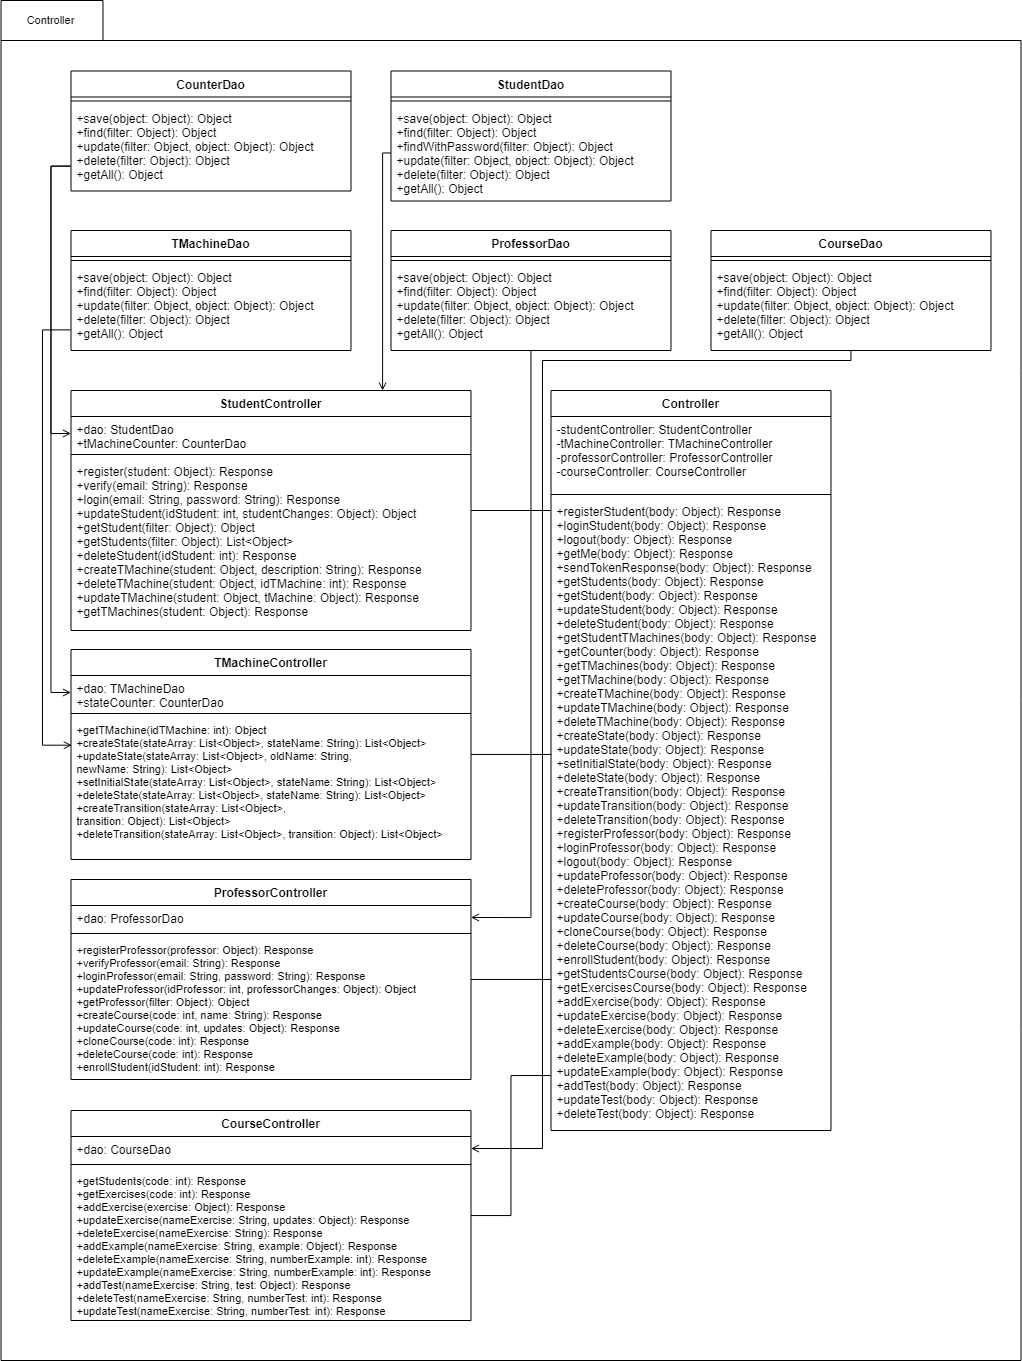

The diagram above was exported from draw.io. Its source (the exported page's mxGraphModel, read from the mxfile embedded in the PNG):
<mxGraphModel dx="4080" dy="2422" grid="1" gridSize="10" guides="1" tooltips="1" connect="1" arrows="1" fold="1" page="1" pageScale="1" pageWidth="827" pageHeight="1169" math="0" shadow="0">
  <root>
    <mxCell id="0" />
    <mxCell id="1" parent="0" />
    <mxCell id="2" value="" style="shape=folder;fontStyle=1;spacingTop=10;tabWidth=40;tabHeight=40;tabPosition=left;html=1;" vertex="1" parent="1">
      <mxGeometry x="1468.5" y="-1070" width="1020" height="1360" as="geometry" />
    </mxCell>
    <mxCell id="3" value="StudentDao" style="swimlane;fontStyle=1;align=center;verticalAlign=top;childLayout=stackLayout;horizontal=1;startSize=26;horizontalStack=0;resizeParent=1;resizeParentMax=0;resizeLast=0;collapsible=1;marginBottom=0;" vertex="1" parent="1">
      <mxGeometry x="1858.5" y="-999.5" width="280" height="130" as="geometry" />
    </mxCell>
    <mxCell id="4" value="" style="line;strokeWidth=1;fillColor=none;align=left;verticalAlign=middle;spacingTop=-1;spacingLeft=3;spacingRight=3;rotatable=0;labelPosition=right;points=[];portConstraint=eastwest;" vertex="1" parent="3">
      <mxGeometry y="26" width="280" height="8" as="geometry" />
    </mxCell>
    <mxCell id="5" value="+save(object: Object): Object&#10;+find(filter: Object): Object&#10;+findWithPassword(filter: Object): Object&#10;+update(filter: Object, object: Object): Object&#10;+delete(filter: Object): Object&#10;+getAll(): Object&#10;" style="text;strokeColor=none;fillColor=none;align=left;verticalAlign=top;spacingLeft=4;spacingRight=4;overflow=hidden;rotatable=0;points=[[0,0.5],[1,0.5]];portConstraint=eastwest;" vertex="1" parent="3">
      <mxGeometry y="34" width="280" height="96" as="geometry" />
    </mxCell>
    <mxCell id="6" style="edgeStyle=orthogonalEdgeStyle;rounded=0;orthogonalLoop=1;jettySize=auto;html=1;entryX=0;entryY=0.5;entryDx=0;entryDy=0;exitX=-0.001;exitY=0.71;exitDx=0;exitDy=0;exitPerimeter=0;endArrow=open;endFill=0;" edge="1" source="10" target="17" parent="1">
      <mxGeometry relative="1" as="geometry" />
    </mxCell>
    <mxCell id="7" style="edgeStyle=orthogonalEdgeStyle;rounded=0;orthogonalLoop=1;jettySize=auto;html=1;exitX=-0.002;exitY=0.71;exitDx=0;exitDy=0;exitPerimeter=0;endArrow=open;endFill=0;" edge="1" source="10" target="22" parent="1">
      <mxGeometry relative="1" as="geometry" />
    </mxCell>
    <mxCell id="8" value="CounterDao" style="swimlane;fontStyle=1;align=center;verticalAlign=top;childLayout=stackLayout;horizontal=1;startSize=26;horizontalStack=0;resizeParent=1;resizeParentMax=0;resizeLast=0;collapsible=1;marginBottom=0;" vertex="1" parent="1">
      <mxGeometry x="1538.5" y="-999.5" width="280" height="120" as="geometry" />
    </mxCell>
    <mxCell id="9" value="" style="line;strokeWidth=1;fillColor=none;align=left;verticalAlign=middle;spacingTop=-1;spacingLeft=3;spacingRight=3;rotatable=0;labelPosition=right;points=[];portConstraint=eastwest;" vertex="1" parent="8">
      <mxGeometry y="26" width="280" height="8" as="geometry" />
    </mxCell>
    <mxCell id="10" value="+save(object: Object): Object&#10;+find(filter: Object): Object&#10;+update(filter: Object, object: Object): Object&#10;+delete(filter: Object): Object&#10;+getAll(): Object&#10;" style="text;strokeColor=none;fillColor=none;align=left;verticalAlign=top;spacingLeft=4;spacingRight=4;overflow=hidden;rotatable=0;points=[[0,0.5],[1,0.5]];portConstraint=eastwest;" vertex="1" parent="8">
      <mxGeometry y="34" width="280" height="86" as="geometry" />
    </mxCell>
    <mxCell id="11" style="edgeStyle=orthogonalEdgeStyle;rounded=0;orthogonalLoop=1;jettySize=auto;html=1;exitX=-0.001;exitY=0.76;exitDx=0;exitDy=0;entryX=0.002;entryY=0.195;entryDx=0;entryDy=0;entryPerimeter=0;endArrow=open;endFill=0;exitPerimeter=0;" edge="1" source="14" target="24" parent="1">
      <mxGeometry relative="1" as="geometry">
        <Array as="points">
          <mxPoint x="1510" y="-741" />
          <mxPoint x="1510" y="-325" />
        </Array>
      </mxGeometry>
    </mxCell>
    <mxCell id="12" value="TMachineDao" style="swimlane;fontStyle=1;align=center;verticalAlign=top;childLayout=stackLayout;horizontal=1;startSize=26;horizontalStack=0;resizeParent=1;resizeParentMax=0;resizeLast=0;collapsible=1;marginBottom=0;" vertex="1" parent="1">
      <mxGeometry x="1538.5" y="-840" width="280" height="120" as="geometry" />
    </mxCell>
    <mxCell id="13" value="" style="line;strokeWidth=1;fillColor=none;align=left;verticalAlign=middle;spacingTop=-1;spacingLeft=3;spacingRight=3;rotatable=0;labelPosition=right;points=[];portConstraint=eastwest;" vertex="1" parent="12">
      <mxGeometry y="26" width="280" height="8" as="geometry" />
    </mxCell>
    <mxCell id="14" value="+save(object: Object): Object&#10;+find(filter: Object): Object&#10;+update(filter: Object, object: Object): Object&#10;+delete(filter: Object): Object&#10;+getAll(): Object&#10;" style="text;strokeColor=none;fillColor=none;align=left;verticalAlign=top;spacingLeft=4;spacingRight=4;overflow=hidden;rotatable=0;points=[[0,0.5],[1,0.5]];portConstraint=eastwest;" vertex="1" parent="12">
      <mxGeometry y="34" width="280" height="86" as="geometry" />
    </mxCell>
    <mxCell id="15" style="edgeStyle=orthogonalEdgeStyle;rounded=0;orthogonalLoop=1;jettySize=auto;html=1;entryX=-0.001;entryY=0.019;entryDx=0;entryDy=0;entryPerimeter=0;fontSize=11;endArrow=none;endFill=0;" edge="1" source="16" target="38" parent="1">
      <mxGeometry relative="1" as="geometry" />
    </mxCell>
    <mxCell id="16" value="StudentController" style="swimlane;fontStyle=1;align=center;verticalAlign=top;childLayout=stackLayout;horizontal=1;startSize=26;horizontalStack=0;resizeParent=1;resizeParentMax=0;resizeLast=0;collapsible=1;marginBottom=0;" vertex="1" parent="1">
      <mxGeometry x="1538.5" y="-680" width="400" height="240" as="geometry" />
    </mxCell>
    <mxCell id="17" value="+dao: StudentDao&#10;+tMachineCounter: CounterDao" style="text;strokeColor=none;fillColor=none;align=left;verticalAlign=top;spacingLeft=4;spacingRight=4;overflow=hidden;rotatable=0;points=[[0,0.5],[1,0.5]];portConstraint=eastwest;" vertex="1" parent="16">
      <mxGeometry y="26" width="400" height="34" as="geometry" />
    </mxCell>
    <mxCell id="18" value="" style="line;strokeWidth=1;fillColor=none;align=left;verticalAlign=middle;spacingTop=-1;spacingLeft=3;spacingRight=3;rotatable=0;labelPosition=right;points=[];portConstraint=eastwest;" vertex="1" parent="16">
      <mxGeometry y="60" width="400" height="8" as="geometry" />
    </mxCell>
    <mxCell id="19" value="+register(student: Object): Response&#10;+verify(email: String): Response&#10;+login(email: String, password: String): Response&#10;+updateStudent(idStudent: int, studentChanges: Object): Object&#10;+getStudent(filter: Object): Object&#10;+getStudents(filter: Object): List&lt;Object&gt;&#10;+deleteStudent(idStudent: int): Response&#10;+createTMachine(student: Object, description: String): Response&#10;+deleteTMachine(student: Object, idTMachine: int): Response&#10;+updateTMachine(student: Object, tMachine: Object): Response&#10;+getTMachines(student: Object): Response" style="text;strokeColor=none;fillColor=none;align=left;verticalAlign=top;spacingLeft=4;spacingRight=4;overflow=hidden;rotatable=0;points=[[0,0.5],[1,0.5]];portConstraint=eastwest;" vertex="1" parent="16">
      <mxGeometry y="68" width="400" height="172" as="geometry" />
    </mxCell>
    <mxCell id="20" style="edgeStyle=orthogonalEdgeStyle;rounded=0;orthogonalLoop=1;jettySize=auto;html=1;entryX=0.001;entryY=0.405;entryDx=0;entryDy=0;entryPerimeter=0;fontSize=11;endArrow=none;endFill=0;" edge="1" source="21" target="38" parent="1">
      <mxGeometry relative="1" as="geometry" />
    </mxCell>
    <mxCell id="21" value="TMachineController" style="swimlane;fontStyle=1;align=center;verticalAlign=top;childLayout=stackLayout;horizontal=1;startSize=26;horizontalStack=0;resizeParent=1;resizeParentMax=0;resizeLast=0;collapsible=1;marginBottom=0;" vertex="1" parent="1">
      <mxGeometry x="1538.5" y="-421" width="400" height="210" as="geometry" />
    </mxCell>
    <mxCell id="22" value="+dao: TMachineDao&#10;+stateCounter: CounterDao" style="text;strokeColor=none;fillColor=none;align=left;verticalAlign=top;spacingLeft=4;spacingRight=4;overflow=hidden;rotatable=0;points=[[0,0.5],[1,0.5]];portConstraint=eastwest;" vertex="1" parent="21">
      <mxGeometry y="26" width="400" height="34" as="geometry" />
    </mxCell>
    <mxCell id="23" value="" style="line;strokeWidth=1;fillColor=none;align=left;verticalAlign=middle;spacingTop=-1;spacingLeft=3;spacingRight=3;rotatable=0;labelPosition=right;points=[];portConstraint=eastwest;" vertex="1" parent="21">
      <mxGeometry y="60" width="400" height="8" as="geometry" />
    </mxCell>
    <mxCell id="24" value="+getTMachine(idTMachine: int): Object&#10;+createState(stateArray: List&lt;Object&gt;, stateName: String): List&lt;Object&gt;&#10;+updateState(stateArray: List&lt;Object&gt;, oldName: String, &#10;newName: String): List&lt;Object&gt;&#10;+setInitialState(stateArray: List&lt;Object&gt;, stateName: String): List&lt;Object&gt;&#10;+deleteState(stateArray: List&lt;Object&gt;, stateName: String): List&lt;Object&gt;&#10;+createTransition(stateArray: List&lt;Object&gt;, &#10;transition: Object): List&lt;Object&gt;&#10;+deleteTransition(stateArray: List&lt;Object&gt;, transition: Object): List&lt;Object&gt;&#10;" style="text;strokeColor=none;fillColor=none;align=left;verticalAlign=top;spacingLeft=4;spacingRight=4;overflow=hidden;rotatable=0;points=[[0,0.5],[1,0.5]];portConstraint=eastwest;fontSize=11;" vertex="1" parent="21">
      <mxGeometry y="68" width="400" height="142" as="geometry" />
    </mxCell>
    <mxCell id="25" style="edgeStyle=orthogonalEdgeStyle;rounded=0;orthogonalLoop=1;jettySize=auto;html=1;entryX=0.002;entryY=0.761;entryDx=0;entryDy=0;entryPerimeter=0;fontSize=11;endArrow=none;endFill=0;" edge="1" source="26" target="38" parent="1">
      <mxGeometry relative="1" as="geometry" />
    </mxCell>
    <mxCell id="26" value="ProfessorController" style="swimlane;fontStyle=1;align=center;verticalAlign=top;childLayout=stackLayout;horizontal=1;startSize=26;horizontalStack=0;resizeParent=1;resizeParentMax=0;resizeLast=0;collapsible=1;marginBottom=0;" vertex="1" parent="1">
      <mxGeometry x="1538.5" y="-191" width="400" height="200" as="geometry" />
    </mxCell>
    <mxCell id="27" value="+dao: ProfessorDao&#10;" style="text;strokeColor=none;fillColor=none;align=left;verticalAlign=top;spacingLeft=4;spacingRight=4;overflow=hidden;rotatable=0;points=[[0,0.5],[1,0.5]];portConstraint=eastwest;" vertex="1" parent="26">
      <mxGeometry y="26" width="400" height="24" as="geometry" />
    </mxCell>
    <mxCell id="28" value="" style="line;strokeWidth=1;fillColor=none;align=left;verticalAlign=middle;spacingTop=-1;spacingLeft=3;spacingRight=3;rotatable=0;labelPosition=right;points=[];portConstraint=eastwest;" vertex="1" parent="26">
      <mxGeometry y="50" width="400" height="8" as="geometry" />
    </mxCell>
    <mxCell id="29" value="+registerProfessor(professor: Object): Response&#10;+verifyProfessor(email: String): Response&#10;+loginProfessor(email: String, password: String): Response&#10;+updateProfessor(idProfessor: int, professorChanges: Object): Object&#10;+getProfessor(filter: Object): Object&#10;+createCourse(code: int, name: String): Response&#10;+updateCourse(code: int, updates: Object): Response&#10;+cloneCourse(code: int): Response&#10;+deleteCourse(code: int): Response&#10;+enrollStudent(idStudent: int): Response" style="text;strokeColor=none;fillColor=none;align=left;verticalAlign=top;spacingLeft=4;spacingRight=4;overflow=hidden;rotatable=0;points=[[0,0.5],[1,0.5]];portConstraint=eastwest;fontSize=11;" vertex="1" parent="26">
      <mxGeometry y="58" width="400" height="142" as="geometry" />
    </mxCell>
    <mxCell id="30" style="edgeStyle=orthogonalEdgeStyle;rounded=0;orthogonalLoop=1;jettySize=auto;html=1;entryX=-0.001;entryY=0.913;entryDx=0;entryDy=0;entryPerimeter=0;fontSize=11;endArrow=none;endFill=0;" edge="1" source="31" target="38" parent="1">
      <mxGeometry relative="1" as="geometry" />
    </mxCell>
    <mxCell id="31" value="CourseController" style="swimlane;fontStyle=1;align=center;verticalAlign=top;childLayout=stackLayout;horizontal=1;startSize=26;horizontalStack=0;resizeParent=1;resizeParentMax=0;resizeLast=0;collapsible=1;marginBottom=0;" vertex="1" parent="1">
      <mxGeometry x="1538.5" y="40" width="400" height="210" as="geometry" />
    </mxCell>
    <mxCell id="32" value="+dao: CourseDao&#10;" style="text;strokeColor=none;fillColor=none;align=left;verticalAlign=top;spacingLeft=4;spacingRight=4;overflow=hidden;rotatable=0;points=[[0,0.5],[1,0.5]];portConstraint=eastwest;" vertex="1" parent="31">
      <mxGeometry y="26" width="400" height="24" as="geometry" />
    </mxCell>
    <mxCell id="33" value="" style="line;strokeWidth=1;fillColor=none;align=left;verticalAlign=middle;spacingTop=-1;spacingLeft=3;spacingRight=3;rotatable=0;labelPosition=right;points=[];portConstraint=eastwest;" vertex="1" parent="31">
      <mxGeometry y="50" width="400" height="8" as="geometry" />
    </mxCell>
    <mxCell id="34" value="+getStudents(code: int): Response&#10;+getExercises(code: int): Response&#10;+addExercise(exercise: Object): Response&#10;+updateExercise(nameExercise: String, updates: Object): Response&#10;+deleteExercise(nameExercise: String): Response&#10;+addExample(nameExercise: String, example: Object): Response&#10;+deleteExample(nameExercise: String, numberExample: int): Response&#10;+updateExample(nameExercise: String, numberExample: int): Response&#10;+addTest(nameExercise: String, test: Object): Response&#10;+deleteTest(nameExercise: String, numberTest: int): Response&#10;+updateTest(nameExercise: String, numberTest: int): Response&#10;" style="text;strokeColor=none;fillColor=none;align=left;verticalAlign=top;spacingLeft=4;spacingRight=4;overflow=hidden;rotatable=0;points=[[0,0.5],[1,0.5]];portConstraint=eastwest;fontSize=11;" vertex="1" parent="31">
      <mxGeometry y="58" width="400" height="152" as="geometry" />
    </mxCell>
    <mxCell id="35" value="Controller" style="swimlane;fontStyle=1;align=center;verticalAlign=top;childLayout=stackLayout;horizontal=1;startSize=26;horizontalStack=0;resizeParent=1;resizeParentMax=0;resizeLast=0;collapsible=1;marginBottom=0;" vertex="1" parent="1">
      <mxGeometry x="2018.5" y="-680" width="280" height="740" as="geometry" />
    </mxCell>
    <mxCell id="36" value="-studentController: StudentController&#10;-tMachineController: TMachineController&#10;-professorController: ProfessorController&#10;-courseController: CourseController" style="text;strokeColor=none;fillColor=none;align=left;verticalAlign=top;spacingLeft=4;spacingRight=4;overflow=hidden;rotatable=0;points=[[0,0.5],[1,0.5]];portConstraint=eastwest;" vertex="1" parent="35">
      <mxGeometry y="26" width="280" height="74" as="geometry" />
    </mxCell>
    <mxCell id="37" value="" style="line;strokeWidth=1;fillColor=none;align=left;verticalAlign=middle;spacingTop=-1;spacingLeft=3;spacingRight=3;rotatable=0;labelPosition=right;points=[];portConstraint=eastwest;" vertex="1" parent="35">
      <mxGeometry y="100" width="280" height="8" as="geometry" />
    </mxCell>
    <mxCell id="38" value="+registerStudent(body: Object): Response&#10;+loginStudent(body: Object): Response&#10;+logout(body: Object): Response&#10;+getMe(body: Object): Response&#10;+sendTokenResponse(body: Object): Response&#10;+getStudents(body: Object): Response&#10;+getStudent(body: Object): Response&#10;+updateStudent(body: Object): Response&#10;+deleteStudent(body: Object): Response&#10;+getStudentTMachines(body: Object): Response&#10;+getCounter(body: Object): Response&#10;+getTMachines(body: Object): Response&#10;+getTMachine(body: Object): Response&#10;+createTMachine(body: Object): Response&#10;+updateTMachine(body: Object): Response&#10;+deleteTMachine(body: Object): Response&#10;+createState(body: Object): Response&#10;+updateState(body: Object): Response&#10;+setInitialState(body: Object): Response&#10;+deleteState(body: Object): Response&#10;+createTransition(body: Object): Response&#10;+updateTransition(body: Object): Response&#10;+deleteTransition(body: Object): Response&#10;+registerProfessor(body: Object): Response&#10;+loginProfessor(body: Object): Response&#10;+logout(body: Object): Response&#10;+updateProfessor(body: Object): Response&#10;+deleteProfessor(body: Object): Response&#10;+createCourse(body: Object): Response&#10;+updateCourse(body: Object): Response&#10;+cloneCourse(body: Object): Response&#10;+deleteCourse(body: Object): Response&#10;+enrollStudent(body: Object): Response&#10;+getStudentsCourse(body: Object): Response&#10;+getExercisesCourse(body: Object): Response&#10;+addExercise(body: Object): Response&#10;+updateExercise(body: Object): Response&#10;+deleteExercise(body: Object): Response&#10;+addExample(body: Object): Response&#10;+deleteExample(body: Object): Response&#10;+updateExample(body: Object): Response&#10;+addTest(body: Object): Response&#10;+updateTest(body: Object): Response&#10;+deleteTest(body: Object): Response" style="text;strokeColor=none;fillColor=none;align=left;verticalAlign=top;spacingLeft=4;spacingRight=4;overflow=hidden;rotatable=0;points=[[0,0.5],[1,0.5]];portConstraint=eastwest;" vertex="1" parent="35">
      <mxGeometry y="108" width="280" height="632" as="geometry" />
    </mxCell>
    <mxCell id="39" style="edgeStyle=orthogonalEdgeStyle;rounded=0;orthogonalLoop=1;jettySize=auto;html=1;entryX=1;entryY=0.5;entryDx=0;entryDy=0;endArrow=open;endFill=0;" edge="1" source="40" target="27" parent="1">
      <mxGeometry relative="1" as="geometry" />
    </mxCell>
    <mxCell id="40" value="ProfessorDao" style="swimlane;fontStyle=1;align=center;verticalAlign=top;childLayout=stackLayout;horizontal=1;startSize=26;horizontalStack=0;resizeParent=1;resizeParentMax=0;resizeLast=0;collapsible=1;marginBottom=0;" vertex="1" parent="1">
      <mxGeometry x="1858.5" y="-840" width="280" height="120" as="geometry" />
    </mxCell>
    <mxCell id="41" value="" style="line;strokeWidth=1;fillColor=none;align=left;verticalAlign=middle;spacingTop=-1;spacingLeft=3;spacingRight=3;rotatable=0;labelPosition=right;points=[];portConstraint=eastwest;" vertex="1" parent="40">
      <mxGeometry y="26" width="280" height="8" as="geometry" />
    </mxCell>
    <mxCell id="42" value="+save(object: Object): Object&#10;+find(filter: Object): Object&#10;+update(filter: Object, object: Object): Object&#10;+delete(filter: Object): Object&#10;+getAll(): Object&#10;" style="text;strokeColor=none;fillColor=none;align=left;verticalAlign=top;spacingLeft=4;spacingRight=4;overflow=hidden;rotatable=0;points=[[0,0.5],[1,0.5]];portConstraint=eastwest;" vertex="1" parent="40">
      <mxGeometry y="34" width="280" height="86" as="geometry" />
    </mxCell>
    <mxCell id="43" value="CourseDao" style="swimlane;fontStyle=1;align=center;verticalAlign=top;childLayout=stackLayout;horizontal=1;startSize=26;horizontalStack=0;resizeParent=1;resizeParentMax=0;resizeLast=0;collapsible=1;marginBottom=0;" vertex="1" parent="1">
      <mxGeometry x="2178.5" y="-840" width="280" height="120" as="geometry" />
    </mxCell>
    <mxCell id="44" value="" style="line;strokeWidth=1;fillColor=none;align=left;verticalAlign=middle;spacingTop=-1;spacingLeft=3;spacingRight=3;rotatable=0;labelPosition=right;points=[];portConstraint=eastwest;" vertex="1" parent="43">
      <mxGeometry y="26" width="280" height="8" as="geometry" />
    </mxCell>
    <mxCell id="45" value="+save(object: Object): Object&#10;+find(filter: Object): Object&#10;+update(filter: Object, object: Object): Object&#10;+delete(filter: Object): Object&#10;+getAll(): Object&#10;" style="text;strokeColor=none;fillColor=none;align=left;verticalAlign=top;spacingLeft=4;spacingRight=4;overflow=hidden;rotatable=0;points=[[0,0.5],[1,0.5]];portConstraint=eastwest;" vertex="1" parent="43">
      <mxGeometry y="34" width="280" height="86" as="geometry" />
    </mxCell>
    <mxCell id="46" value="Controller" style="text;html=1;align=center;verticalAlign=middle;resizable=0;points=[];autosize=1;strokeColor=none;fillColor=none;fontSize=11;" vertex="1" parent="1">
      <mxGeometry x="1488.5" y="-1060" width="60" height="20" as="geometry" />
    </mxCell>
    <mxCell id="47" style="edgeStyle=orthogonalEdgeStyle;rounded=0;orthogonalLoop=1;jettySize=auto;html=1;entryX=0.779;entryY=0;entryDx=0;entryDy=0;entryPerimeter=0;endArrow=open;endFill=0;" edge="1" source="5" target="16" parent="1">
      <mxGeometry relative="1" as="geometry">
        <Array as="points">
          <mxPoint x="1850" y="-917" />
        </Array>
      </mxGeometry>
    </mxCell>
    <mxCell id="48" style="edgeStyle=orthogonalEdgeStyle;rounded=0;orthogonalLoop=1;jettySize=auto;html=1;endArrow=open;endFill=0;" edge="1" source="45" target="32" parent="1">
      <mxGeometry relative="1" as="geometry">
        <Array as="points">
          <mxPoint x="2319" y="-710" />
          <mxPoint x="2010" y="-710" />
          <mxPoint x="2010" y="78" />
        </Array>
      </mxGeometry>
    </mxCell>
  </root>
</mxGraphModel>